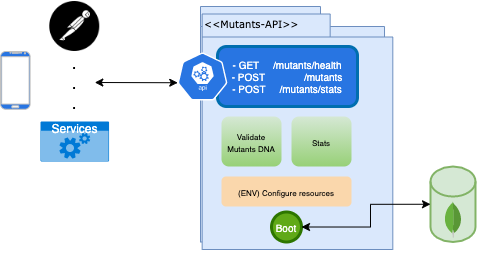

The diagram above was exported from draw.io. Its source (the exported page's mxGraphModel, read from the mxfile embedded in the PNG):
<mxGraphModel dx="481" dy="285" grid="1" gridSize="10" guides="1" tooltips="1" connect="1" arrows="1" fold="1" page="1" pageScale="1" pageWidth="827" pageHeight="1169" background="#ffffff" math="0" shadow="0">
  <root>
    <mxCell id="0" />
    <mxCell id="1" parent="0" />
    <mxCell id="cRD9N34NRwam_5xhO6l9-70" value="" style="group" vertex="1" connectable="0" parent="1">
      <mxGeometry x="320" y="80" width="275" height="255.5" as="geometry" />
    </mxCell>
    <mxCell id="cRD9N34NRwam_5xhO6l9-54" value="" style="shape=folder;fontStyle=1;spacingTop=10;tabWidth=120;tabHeight=20;tabPosition=left;html=1;rounded=0;shadow=0;comic=0;labelBackgroundColor=none;strokeWidth=1;fillColor=#dae8fc;fontFamily=Verdana;fontSize=10;align=center;strokeColor=#6c8ebf;" vertex="1" parent="cRD9N34NRwam_5xhO6l9-70">
      <mxGeometry width="184.02185046090818" height="235.5" as="geometry" />
    </mxCell>
    <mxCell id="6e0c8c40b5770093-72" value="" style="shape=folder;fontStyle=1;spacingTop=10;tabWidth=128;tabHeight=23;tabPosition=left;html=1;rounded=0;shadow=0;comic=0;labelBackgroundColor=none;strokeWidth=1;fillColor=#dae8fc;fontFamily=Verdana;fontSize=10;align=center;strokeColor=#6c8ebf;" parent="cRD9N34NRwam_5xhO6l9-70" vertex="1">
      <mxGeometry x="1.6578249336870026" y="7.5" width="190.6498673740053" height="235.5" as="geometry" />
    </mxCell>
    <mxCell id="6e0c8c40b5770093-73" value="&amp;lt;&amp;lt;Mutants-API&amp;gt;&amp;gt;" style="text;html=1;align=left;verticalAlign=top;spacingTop=-4;fontSize=10;fontFamily=Verdana" parent="cRD9N34NRwam_5xhO6l9-70" vertex="1">
      <mxGeometry x="2.3898941618299805" y="8.5" width="23.898941618299766" height="20" as="geometry" />
    </mxCell>
    <mxCell id="cRD9N34NRwam_5xhO6l9-66" value="" style="group" vertex="1" connectable="0" parent="cRD9N34NRwam_5xhO6l9-70">
      <mxGeometry x="-23" y="40" width="180" height="195.5" as="geometry" />
    </mxCell>
    <mxCell id="cRD9N34NRwam_5xhO6l9-61" value="" style="group" vertex="1" connectable="0" parent="cRD9N34NRwam_5xhO6l9-66">
      <mxGeometry width="180" height="60" as="geometry" />
    </mxCell>
    <mxCell id="cRD9N34NRwam_5xhO6l9-59" value="- GET&amp;nbsp; &amp;nbsp; &amp;nbsp;/mutants/health&lt;br&gt;- POST&amp;nbsp; &amp;nbsp; &amp;nbsp; &amp;nbsp; &amp;nbsp; &amp;nbsp; &amp;nbsp; /mutants&lt;br&gt;- POST&amp;nbsp; &amp;nbsp; &amp;nbsp;/mutants/stats" style="rounded=1;whiteSpace=wrap;html=1;strokeColor=#006EAF;strokeWidth=3;fontColor=#ffffff;fillColor=#2875E2;fontSize=10;" vertex="1" parent="cRD9N34NRwam_5xhO6l9-61">
      <mxGeometry x="40" width="140" height="60" as="geometry" />
    </mxCell>
    <mxCell id="cRD9N34NRwam_5xhO6l9-60" value="" style="html=1;dashed=0;whitespace=wrap;fillColor=#2875E2;strokeColor=#ffffff;points=[[0.005,0.63,0],[0.1,0.2,0],[0.9,0.2,0],[0.5,0,0],[0.995,0.63,0],[0.72,0.99,0],[0.5,1,0],[0.28,0.99,0]];shape=mxgraph.kubernetes.icon;prIcon=api" vertex="1" parent="cRD9N34NRwam_5xhO6l9-61">
      <mxGeometry y="6" width="50" height="48" as="geometry" />
    </mxCell>
    <mxCell id="cRD9N34NRwam_5xhO6l9-62" value="Boot" style="ellipse;whiteSpace=wrap;html=1;aspect=fixed;fontSize=10;strokeColor=#2D7600;strokeWidth=3;fillColor=#60a917;fontColor=#ffffff;" vertex="1" parent="cRD9N34NRwam_5xhO6l9-66">
      <mxGeometry x="94" y="165.5" width="30" height="30" as="geometry" />
    </mxCell>
    <mxCell id="cRD9N34NRwam_5xhO6l9-63" value="&lt;font style=&quot;font-size: 8px&quot;&gt;(ENV) Configure resources&lt;/font&gt;" style="rounded=1;whiteSpace=wrap;html=1;fontSize=10;strokeWidth=2;fillColor=#fad7ac;strokeColor=none;" vertex="1" parent="cRD9N34NRwam_5xhO6l9-66">
      <mxGeometry x="44" y="130" width="130" height="30" as="geometry" />
    </mxCell>
    <mxCell id="cRD9N34NRwam_5xhO6l9-64" value="&lt;font style=&quot;font-size: 8px&quot;&gt;Validate Mutants DNA&lt;/font&gt;" style="rounded=1;whiteSpace=wrap;html=1;fontSize=10;strokeWidth=2;fillColor=#d5e8d4;gradientColor=#97d077;strokeColor=none;" vertex="1" parent="cRD9N34NRwam_5xhO6l9-66">
      <mxGeometry x="44" y="70" width="60" height="50" as="geometry" />
    </mxCell>
    <mxCell id="cRD9N34NRwam_5xhO6l9-65" value="&lt;font style=&quot;font-size: 8px&quot;&gt;Stats&lt;/font&gt;" style="rounded=1;whiteSpace=wrap;html=1;fontSize=10;strokeWidth=2;fillColor=#d5e8d4;gradientColor=#97d077;strokeColor=none;" vertex="1" parent="cRD9N34NRwam_5xhO6l9-66">
      <mxGeometry x="114" y="70" width="60" height="50" as="geometry" />
    </mxCell>
    <mxCell id="cRD9N34NRwam_5xhO6l9-73" value="" style="group" vertex="1" connectable="0" parent="cRD9N34NRwam_5xhO6l9-70">
      <mxGeometry x="230" y="160" width="45" height="75.5" as="geometry" />
    </mxCell>
    <mxCell id="cRD9N34NRwam_5xhO6l9-71" value="" style="shape=cylinder3;whiteSpace=wrap;html=1;boundedLbl=1;backgroundOutline=1;size=15;fontSize=10;strokeColor=#82b366;strokeWidth=2;fillColor=#d5e8d4;" vertex="1" parent="cRD9N34NRwam_5xhO6l9-73">
      <mxGeometry width="45" height="75.5" as="geometry" />
    </mxCell>
    <mxCell id="cRD9N34NRwam_5xhO6l9-72" value="" style="dashed=0;outlineConnect=0;html=1;align=center;labelPosition=center;verticalLabelPosition=bottom;verticalAlign=top;shape=mxgraph.weblogos.mongodb;fontSize=10;strokeColor=#000000;strokeWidth=2;fillColor=#2875E2;" vertex="1" parent="cRD9N34NRwam_5xhO6l9-73">
      <mxGeometry x="13.850000000000023" y="35" width="17.3" height="36.2" as="geometry" />
    </mxCell>
    <mxCell id="cRD9N34NRwam_5xhO6l9-74" style="edgeStyle=orthogonalEdgeStyle;rounded=0;orthogonalLoop=1;jettySize=auto;html=1;exitX=1;exitY=0.5;exitDx=0;exitDy=0;entryX=0;entryY=0.5;entryDx=0;entryDy=0;entryPerimeter=0;fontSize=10;startArrow=classic;startFill=1;" edge="1" parent="cRD9N34NRwam_5xhO6l9-70" source="cRD9N34NRwam_5xhO6l9-62" target="cRD9N34NRwam_5xhO6l9-71">
      <mxGeometry relative="1" as="geometry">
        <Array as="points">
          <mxPoint x="170" y="221" />
          <mxPoint x="170" y="198" />
        </Array>
      </mxGeometry>
    </mxCell>
    <mxCell id="cRD9N34NRwam_5xhO6l9-80" value="" style="endArrow=classic;startArrow=classic;html=1;fontSize=17;exitX=1;exitY=0.5;exitDx=0;exitDy=0;entryX=0.005;entryY=0.63;entryDx=0;entryDy=0;entryPerimeter=0;" edge="1" parent="1" source="cRD9N34NRwam_5xhO6l9-79" target="cRD9N34NRwam_5xhO6l9-60">
      <mxGeometry width="50" height="50" relative="1" as="geometry">
        <mxPoint x="340" y="270" as="sourcePoint" />
        <mxPoint x="390" y="220" as="targetPoint" />
      </mxGeometry>
    </mxCell>
    <mxCell id="cRD9N34NRwam_5xhO6l9-81" value="" style="group" vertex="1" connectable="0" parent="1">
      <mxGeometry x="120" y="75" width="108.57" height="160" as="geometry" />
    </mxCell>
    <mxCell id="cRD9N34NRwam_5xhO6l9-76" value="" style="shape=image;html=1;verticalAlign=top;verticalLabelPosition=bottom;labelBackgroundColor=#ffffff;imageAspect=0;aspect=fixed;image=https://cdn4.iconfinder.com/data/icons/logos-brands-5/24/postman-128.png;fontSize=10;strokeColor=#000000;strokeWidth=2;fillColor=#2875E2;" vertex="1" parent="cRD9N34NRwam_5xhO6l9-81">
      <mxGeometry x="49.28" width="50" height="50" as="geometry" />
    </mxCell>
    <mxCell id="cRD9N34NRwam_5xhO6l9-77" value="" style="verticalLabelPosition=bottom;verticalAlign=top;html=1;shadow=0;dashed=0;strokeWidth=1;shape=mxgraph.android.phone2;strokeColor=#c0c0c0;fontSize=10;fillColor=#2875E2;" vertex="1" parent="cRD9N34NRwam_5xhO6l9-81">
      <mxGeometry y="50" width="29.62" height="57.75" as="geometry" />
    </mxCell>
    <mxCell id="cRD9N34NRwam_5xhO6l9-78" value="Services" style="html=1;strokeColor=none;fillColor=#0079D6;labelPosition=center;verticalLabelPosition=middle;verticalAlign=top;align=center;fontSize=12;outlineConnect=0;spacingTop=-6;fontColor=#FFFFFF;shape=mxgraph.sitemap.services;" vertex="1" parent="cRD9N34NRwam_5xhO6l9-81">
      <mxGeometry x="40" y="120" width="68.57" height="40" as="geometry" />
    </mxCell>
    <mxCell id="cRD9N34NRwam_5xhO6l9-79" value=".&lt;br style=&quot;font-size: 17px;&quot;&gt;.&lt;br style=&quot;font-size: 17px;&quot;&gt;." style="text;html=1;strokeColor=none;fillColor=none;align=center;verticalAlign=middle;whiteSpace=wrap;rounded=0;fontSize=17;strokeWidth=1;" vertex="1" parent="cRD9N34NRwam_5xhO6l9-81">
      <mxGeometry x="54.28" y="56" width="40" height="50" as="geometry" />
    </mxCell>
  </root>
</mxGraphModel>